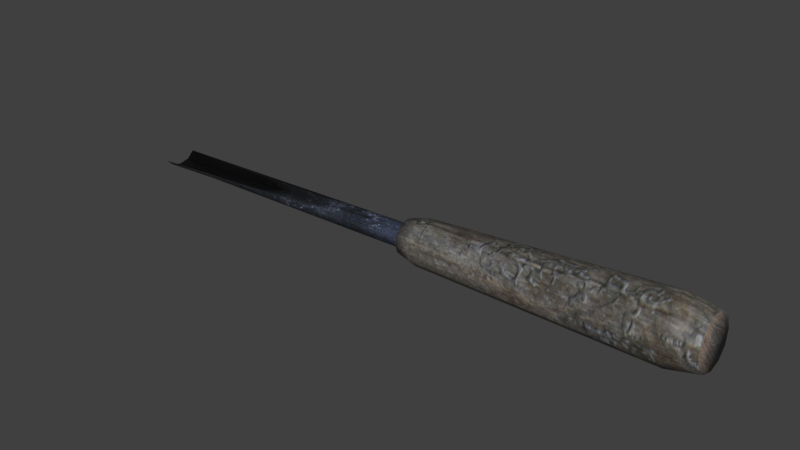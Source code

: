 # Source: chisel.blend  (saved by Blender 5.2.45; exported with 4.5.12 LTS)
import bpy
from mathutils import Matrix  # noqa: F401  (used for matrix-valued properties, if any)

bpy.ops.wm.read_factory_settings(use_empty=True)
scene = bpy.context.scene
scene.name = 'Scene'

# ---- collections
col_collection_1 = bpy.data.collections.new('Collection 1'); scene.collection.children.link(col_collection_1)

# ---- images (referenced by path relative to the original .blend; pixels are not part of the script)
import os
ASSET_DIR = os.environ.get("B2B_ASSET_DIR", "")  # directory of the original .blend (textures are referenced by path, not embedded)
HERE = os.path.dirname(os.path.abspath(__file__))  # packed textures are extracted next to this script under _unpacked/

def load_image(name, relpath, width, height, colorspace="sRGB"):
    """Load a texture the original file referenced (path relative to the .blend, or extracted next to this script)."""
    p = next((c for c in (os.path.join(HERE, relpath), os.path.join(ASSET_DIR, relpath)) if relpath and os.path.exists(c)), "")
    if p:
        img = bpy.data.images.load(p, check_existing=True)
        img.name = name
    else:  # same state as the original file: an image datablock whose file is absent (Cycles renders it pink)
        img = bpy.data.images.new(name, width, height)
        img.source = "FILE"
        img.filepath = "//" + (relpath or name)
    img.colorspace_settings.name = colorspace
    return img
img_hammer_skin_png = load_image('hammer_skin.png', '_unpacked/hammer_skin.71f08ae4.png', 1024, 1024, 'sRGB')

# ---- materials (node trees are filled in below, after node groups)
mat_hammer_mat = bpy.data.materials.new('hammer_mat')
mat_hammer_mat.alpha_threshold = 0.0
mat_hammer_mat.use_backface_culling_lightprobe_volume = False
mat_hammer_mat.use_transparent_shadow = False
mat_hammer_mat.roughness = 0.5
mat_hammer_mat.specular_intensity = 0.05

# ---- material node trees
mat_hammer_mat.use_nodes = True; mat_hammer_mat.node_tree.nodes.clear()
_N = mat_hammer_mat.node_tree.nodes; _L = mat_hammer_mat.node_tree.links
n0 = _N.new('ShaderNodeBsdfPrincipled'); n0.name = 'Principled BSDF'; n0.location = (10, 300)
n0.distribution = 'GGX'
n0.subsurface_method = 'RANDOM_WALK_SKIN'
n0.inputs[3].default_value = 1.45
n0.inputs[27].default_value = (0.0, 0.0, 0.0, 1.0)
n0.inputs[28].default_value = 1.0
n1 = _N.new('ShaderNodeOutputMaterial'); n1.name = 'Material Output'; n1.location = (300, 300)
n2 = _N.new('ShaderNodeTexImage'); n2.name = 'Image Texture'; n2.location = (-367, 269)
n2.image = img_hammer_skin_png
_L.new(n0.outputs[0], n1.inputs[0])
_L.new(n2.outputs[0], n0.inputs[0])
n1.is_active_output = True

# ---- world
world_world = bpy.data.worlds.new('World'); scene.world = world_world
world_world.use_nodes = True; world_world.node_tree.nodes.clear()
_N = world_world.node_tree.nodes; _L = world_world.node_tree.links
n0 = _N.new('ShaderNodeOutputWorld'); n0.name = 'World Output'; n0.location = (280, 0)
n1 = _N.new('ShaderNodeBackground'); n1.name = 'Background'; n1.location = (0, 0)
n1.inputs[0].default_value = (0.05088, 0.05088, 0.05088, 1.0)
n2 = _N.new('NodeFrame'); n2.name = 'Frame'; n2.location = (0, 0)
n2.label = 'Versioning: Use Nodes was removed'
n2.width = 160
n0.parent = n2
n1.parent = n2
_L.new(n1.outputs[0], n0.inputs[0])
n0.is_active_output = True
world_world.color = (0.05088, 0.05088, 0.05088)
world_world.use_sun_shadow = False
world_world.sun_shadow_jitter_overblur = 0.0
world_world.cycles.sampling_method = 'MANUAL'

# ---- meshes
me_cylinder_012 = bpy.data.meshes.new('Cylinder.012')
me_cylinder_012.from_pydata([(0.02623, 0.02198, 0.02244), (0.2682, 0.03091, 0.03089), (0.02661, 0.01904, 0.01146), (0.2688, 0.02677, 0.01545), (0.02689, 0.01099, 0.003419), (0.2692, 0.01546, 0.004139), (0.02699, 0.0, 0.0004757), (0.2693, 0.0, 0.0), (0.02689, -0.01099, 0.003419), (0.2692, -0.01546, 0.004139), (0.02661, -0.01904, 0.01146), (0.2688, -0.02677, 0.01545), (0.02623, -0.02198, 0.02244), (0.2682, -0.03091, 0.03089), (0.02584, -0.01904, 0.03343), (0.2677, -0.02677, 0.04634), (0.02556, -0.01099, 0.04147), (0.2673, -0.01546, 0.05765), (0.02546, 0.0, 0.04441), (0.2672, 0.0, 0.06179), (0.02556, 0.01099, 0.04147), (0.2673, 0.01546, 0.05765), (0.02584, 0.01904, 0.03343), (0.2677, 0.02677, 0.04634), (0.2991, 0.02504, 0.03197), (0.2996, 0.02168, 0.01946), (0.2999, 0.01252, 0.0103), (0.3, 0.0, 0.006949), (0.2999, -0.01252, 0.0103), (0.2996, -0.02168, 0.01946), (0.2991, -0.02504, 0.03197), (0.2987, -0.02168, 0.04449), (0.2984, -0.01252, 0.05364), (0.2983, 0.0, 0.057), (0.2984, 0.01252, 0.05364), (0.2987, 0.02168, 0.04449), (0.009063, 0.01759, 0.02185), (0.00937, 0.01523, 0.01306), (0.009594, 0.008793, 0.006625), (0.009677, 0.0, 0.00427), (0.009594, -0.008793, 0.006625), (0.00937, -0.01523, 0.01306), (0.009063, -0.01759, 0.02185), (0.008756, -0.01523, 0.03063), (0.008532, -0.008793, 0.03707), (0.00845, 0.0, 0.03942), (0.008532, 0.008793, 0.03707), (0.008756, 0.01523, 0.03063), (-0.007861, -0.0103, 0.01438), (-0.007861, 0.0103, 0.01438), (0.009303, 0.0103, 0.01498), (0.009303, -0.0103, 0.01498), (-0.00834, -0.0103, 0.02811), (-0.00834, 0.0103, 0.02811), (0.008824, 0.0103, 0.02871), (0.008824, -0.0103, 0.02871), (-0.3, -0.01752, 0.01449), (-0.3, 0.01752, 0.01449), (-0.00834, 0.0, 0.02811), (-0.007861, 0.0, 0.01438), (-0.2997, 0.0, 0.005567), (-0.2998, -0.0103, 0.007627), (-0.2998, 0.0103, 0.007627)], [], [(0, 1, 3, 2), (2, 3, 5, 4), (4, 5, 7, 6), (6, 7, 9, 8), (8, 9, 11, 10), (10, 11, 13, 12), (12, 13, 15, 14), (14, 15, 17, 16), (16, 17, 19, 18), (18, 19, 21, 20), (1, 23, 35, 24), (22, 23, 1, 0), (20, 21, 23, 22), (22, 0, 36, 47), (25, 24, 35, 34, 33, 32, 31, 30, 29, 28, 27, 26), (23, 21, 34, 35), (21, 19, 33, 34), (19, 17, 32, 33), (17, 15, 31, 32), (15, 13, 30, 31), (13, 11, 29, 30), (11, 9, 28, 29), (9, 7, 27, 28), (7, 5, 26, 27), (5, 3, 25, 26), (3, 1, 24, 25), (36, 37, 38, 39, 40, 41, 42, 43, 44, 45, 46, 47), (20, 22, 47, 46), (18, 20, 46, 45), (16, 18, 45, 44), (14, 16, 44, 43), (12, 14, 43, 42), (10, 12, 42, 41), (8, 10, 41, 40), (6, 8, 40, 39), (4, 6, 39, 38), (2, 4, 38, 37), (0, 2, 37, 36), (53, 54, 50, 49), (55, 52, 48, 51), (49, 59, 62, 57), (59, 61, 60), (48, 52, 56), (53, 49, 57), (59, 60, 62), (48, 59, 49, 50, 51), (59, 48, 56, 61), (55, 54, 53, 58, 52), (58, 53, 57, 62), (58, 60, 61), (58, 62, 60), (52, 58, 61, 56)])
me_cylinder_012.polygons.foreach_set('use_smooth', [True] * 52)
_uv = me_cylinder_012.uv_layers.new(name='UVMap')
_uv.uv.foreach_set('vector', [0.9238, 0.8706, 0.9186, 0.1783, 0.9431, 0.1782, 0.9471, 0.8741, 0.9471, 0.8741, 0.9431, 0.1782, 0.9681, 0.1778, 0.9707, 0.8791, 0.9707, 0.8791, 0.9681, 0.1778, 0.9939, 0.177, 0.995, 0.8862, 0.7126, 0.8875, 0.7009, 0.1783, 0.7267, 0.1793, 0.7368, 0.8807, 0.7368, 0.8807, 0.7267, 0.1793, 0.7514, 0.1796, 0.7606, 0.8754, 0.7606, 0.8754, 0.7514, 0.1796, 0.7756, 0.1795, 0.7842, 0.8716, 0.7842, 0.8716, 0.7756, 0.1795, 0.7994, 0.1792, 0.8075, 0.8691, 0.8075, 0.8691, 0.7994, 0.1792, 0.8231, 0.1788, 0.8309, 0.8675, 0.8309, 0.8675, 0.8231, 0.1788, 0.8468, 0.1786, 0.8541, 0.8669, 0.8541, 0.8669, 0.8468, 0.1786, 0.8706, 0.1784, 0.8773, 0.8672, 0.9186, 0.1783, 0.8945, 0.1783, 0.889, 0.07826, 0.9105, 0.07792, 0.9006, 0.8683, 0.8945, 0.1783, 0.9186, 0.1783, 0.9238, 0.8706, 0.8773, 0.8672, 0.8706, 0.1784, 0.8945, 0.1783, 0.9006, 0.8683, 0.9006, 0.8683, 0.9238, 0.8706, 0.9207, 0.9252, 0.8989, 0.9235, 0.5775, 0.1938, 0.6117, 0.2135, 0.6314, 0.2477, 0.6314, 0.2872, 0.6117, 0.3214, 0.5775, 0.3411, 0.538, 0.3411, 0.5038, 0.3214, 0.4841, 0.2872, 0.4841, 0.2477, 0.5038, 0.2135, 0.538, 0.1938, 0.8945, 0.1783, 0.8706, 0.1784, 0.8674, 0.07853, 0.889, 0.07826, 0.8706, 0.1784, 0.8468, 0.1786, 0.8457, 0.07892, 0.8674, 0.07853, 0.8468, 0.1786, 0.8231, 0.1788, 0.824, 0.07948, 0.8457, 0.07892, 0.8231, 0.1788, 0.7994, 0.1792, 0.8026, 0.08016, 0.824, 0.07948, 0.7994, 0.1792, 0.7756, 0.1795, 0.7813, 0.08074, 0.8026, 0.08016, 0.7756, 0.1795, 0.7514, 0.1796, 0.7603, 0.08088, 0.7813, 0.08074, 0.7514, 0.1796, 0.7267, 0.1793, 0.7397, 0.08001, 0.7603, 0.08088, 0.7267, 0.1793, 0.7009, 0.1783, 0.7196, 0.07732, 0.7397, 0.08001, 0.9939, 0.177, 0.9681, 0.1778, 0.953, 0.07571, 0.974, 0.07277, 0.9681, 0.1778, 0.9431, 0.1782, 0.9319, 0.07722, 0.953, 0.07571, 0.9431, 0.1782, 0.9186, 0.1783, 0.9105, 0.07792, 0.9319, 0.07722, 0.5037, 0.2822, 0.5037, 0.2545, 0.5176, 0.2305, 0.5416, 0.2166, 0.5693, 0.2166, 0.5933, 0.2305, 0.6072, 0.2545, 0.6072, 0.2822, 0.5933, 0.3062, 0.5693, 0.3201, 0.5416, 0.3201, 0.5176, 0.3062, 0.8773, 0.8672, 0.9006, 0.8683, 0.8989, 0.9235, 0.8769, 0.9227, 0.8541, 0.8669, 0.8773, 0.8672, 0.8769, 0.9227, 0.8548, 0.9227, 0.8309, 0.8675, 0.8541, 0.8669, 0.8548, 0.9227, 0.8327, 0.9234, 0.8075, 0.8691, 0.8309, 0.8675, 0.8327, 0.9234, 0.8107, 0.9249, 0.7842, 0.8716, 0.8075, 0.8691, 0.8107, 0.9249, 0.7888, 0.9273, 0.7606, 0.8754, 0.7842, 0.8716, 0.7888, 0.9273, 0.7672, 0.931, 0.7368, 0.8807, 0.7606, 0.8754, 0.7672, 0.931, 0.7461, 0.9362, 0.7126, 0.8875, 0.7368, 0.8807, 0.7461, 0.9362, 0.7254, 0.9438, 0.9707, 0.8791, 0.995, 0.8862, 0.983, 0.94, 0.963, 0.9328, 0.9471, 0.8741, 0.9707, 0.8791, 0.963, 0.9328, 0.9421, 0.9282, 0.9238, 0.8706, 0.9471, 0.8741, 0.9421, 0.9282, 0.9207, 0.9252, 0.008513, 0.06899, 0.008509, 0.01669, 0.05035, 0.01668, 0.05035, 0.06898, 0.155, 0.01669, 0.1549, 0.06899, 0.1131, 0.06898, 0.1131, 0.01669, 0.05035, 0.06898, 0.08173, 0.06899, 0.04974, 0.9581, 0.0194, 0.9583, 0.08173, 0.06899, 0.1137, 0.9581, 0.08173, 0.9581, 0.1131, 0.06898, 0.1549, 0.06899, 0.1441, 0.9583, 0.008513, 0.06899, 0.05035, 0.06898, 0.0194, 0.9583, 0.08173, 0.06899, 0.08173, 0.9581, 0.04974, 0.9581, 0.1131, 0.06898, 0.08173, 0.06899, 0.05035, 0.06898, 0.05035, 0.01668, 0.1131, 0.01669, 0.08173, 0.06899, 0.1131, 0.06898, 0.1441, 0.9583, 0.1137, 0.9581, 0.1861, 0.01611, 0.2489, 0.01611, 0.2489, 0.0684, 0.2175, 0.06841, 0.1861, 0.0684, 0.2175, 0.06841, 0.2489, 0.0684, 0.2799, 0.9573, 0.2496, 0.9581, 0.2175, 0.06841, 0.2176, 0.9583, 0.1856, 0.9581, 0.2175, 0.06841, 0.2496, 0.9581, 0.2176, 0.9583, 0.1861, 0.0684, 0.2175, 0.06841, 0.1856, 0.9581, 0.1553, 0.9573])
me_cylinder_012.materials.append(mat_hammer_mat)
me_cylinder_012.use_remesh_preserve_volume = False
me_cylinder_012.use_remesh_preserve_attributes = False
me_cylinder_012.use_mirror_vertex_groups = False
me_cylinder_012.update()

# ---- objects
ob_chisel = bpy.data.objects.new('chisel', me_cylinder_012)

# ---- transforms, parenting, visibility, modifiers, constraints
ob_chisel.location = (0.0, 0.0, 0.0)
ob_chisel.lineart.crease_threshold = 0.0

# ---- collection membership
scene.collection.objects.link(ob_chisel)

# ---- scene / render settings (as saved in the file)
scene.frame_start = 1; scene.frame_end = 250; scene.frame_set(1)
scene.render.engine = 'BLENDER_EEVEE_NEXT'
scene.render.resolution_percentage = 50
scene.render.dither_intensity = 0.0
scene.render.bake_bias = 0.0
scene.render.bake_samples = 0
scene.cycles.use_denoising = False
scene.cycles.samples = 128
scene.cycles.sampling_pattern = 'TABULATED_SOBOL'
scene.cycles.light_sampling_threshold = 0.0
scene.cycles.use_adaptive_sampling = False
scene.cycles.use_light_tree = False
scene.cycles.blur_glossy = 0.0
scene.cycles.sample_clamp_indirect = 0.0
scene.eevee.fast_gi_thickness_near = 0.1
scene.eevee.fast_gi_thickness_far = 0.0
scene.view_settings.view_transform = 'Standard'
bpy.context.view_layer.update()

# ---- added for rendering (the .blend has no active camera and no usable light): camera, sun
cam_auto = bpy.data.cameras.new('AutoCamera')
cam_auto.lens = 50.0
cam_auto.sensor_width = 36.0
cam_auto.clip_end = 1000.0
ob_auto_camera = bpy.data.objects.new('AutoCamera', cam_auto)
scene.collection.objects.link(ob_auto_camera)
ob_auto_camera.location = (0.560995, -0.673194, 0.47969)
ob_auto_camera.rotation_euler = (1.09748, -7.21219e-08, 0.694738)
scene.camera = ob_auto_camera
light_auto_sun = bpy.data.lights.new('AutoSun', 'SUN')
light_auto_sun.energy = 3.0
light_auto_sun.angle = 0.0523599
ob_auto_sun = bpy.data.objects.new('AutoSun', light_auto_sun)
scene.collection.objects.link(ob_auto_sun)
ob_auto_sun.rotation_euler = (0.872665, 0.174533, 0.523599)
bpy.context.view_layer.update()
